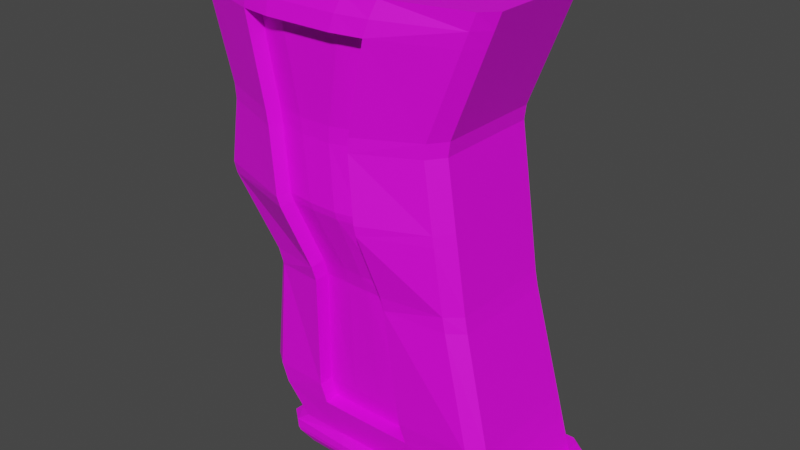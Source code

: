# Source: HandleObject_wood_.blend  (saved by Blender 2.91.10; exported with 4.5.12 LTS)
import bpy
from mathutils import Matrix  # noqa: F401  (used for matrix-valued properties, if any)

bpy.ops.wm.read_factory_settings(use_empty=True)
scene = bpy.context.scene
scene.name = 'Scene'

# ---- collections
col_collection = bpy.data.collections.new('Collection'); scene.collection.children.link(col_collection)

# ---- images (referenced by path relative to the original .blend; pixels are not part of the script)
import os
ASSET_DIR = os.environ.get("B2B_ASSET_DIR", "")  # directory of the original .blend (textures are referenced by path, not embedded)
HERE = os.path.dirname(os.path.abspath(__file__))  # packed textures are extracted next to this script under _unpacked/

def load_image(name, relpath, width, height, colorspace="sRGB"):
    """Load a texture the original file referenced (path relative to the .blend, or extracted next to this script)."""
    p = next((c for c in (os.path.join(HERE, relpath), os.path.join(ASSET_DIR, relpath)) if relpath and os.path.exists(c)), "")
    if p:
        img = bpy.data.images.load(p, check_existing=True)
        img.name = name
    else:  # same state as the original file: an image datablock whose file is absent (Cycles renders it pink)
        img = bpy.data.images.new(name, width, height)
        img.source = "FILE"
        img.filepath = "//" + (relpath or name)
    img.colorspace_settings.name = colorspace
    return img
img_handle_wood__png = load_image('Handle(wood).png', 'Handle(wood).png', 1024, 1024, 'sRGB')

# ---- materials (node trees are filled in below, after node groups)
mat_handle = bpy.data.materials.new('Handle')
mat_handle.use_transparent_shadow = False

# ---- material node trees
mat_handle.use_nodes = True; mat_handle.node_tree.nodes.clear()
_N = mat_handle.node_tree.nodes; _L = mat_handle.node_tree.links
n0 = _N.new('ShaderNodeBsdfPrincipled'); n0.name = 'Principled BSDF'; n0.location = (10, 300)
n0.distribution = 'GGX'
n0.subsurface_method = 'RANDOM_WALK_SKIN'
n0.inputs[3].default_value = 1.45
n0.inputs[27].default_value = (0.0, 0.0, 0.0, 1.0)
n0.inputs[28].default_value = 1.0
n1 = _N.new('ShaderNodeOutputMaterial'); n1.name = 'Material Output'; n1.location = (300, 300)
n2 = _N.new('ShaderNodeTexImage'); n2.name = 'Image Texture'; n2.location = (-515, 34)
n2.image = img_handle_wood__png
_L.new(n0.outputs[0], n1.inputs[0])
_L.new(n2.outputs[0], n0.inputs[0])
n1.is_active_output = True

# ---- world
world_world = bpy.data.worlds.new('World'); scene.world = world_world
world_world.use_nodes = True; world_world.node_tree.nodes.clear()
_N = world_world.node_tree.nodes; _L = world_world.node_tree.links
n0 = _N.new('ShaderNodeOutputWorld'); n0.name = 'World Output'; n0.location = (300, 300)
n1 = _N.new('ShaderNodeBackground'); n1.name = 'Background'; n1.location = (10, 300)
n1.inputs[0].default_value = (0.05088, 0.05088, 0.05088, 1.0)
_L.new(n1.outputs[0], n0.inputs[0])
n0.is_active_output = True
world_world.color = (0.05088, 0.05088, 0.05088)
world_world.use_sun_shadow = False
world_world.sun_shadow_jitter_overblur = 0.0

# ---- meshes
me_cube_001 = bpy.data.meshes.new('Cube.001')
me_cube_001.from_pydata([(-0.0251, -0.01613, -0.02891), (-0.02576, 0.0163, -0.02891), (0.02576, 0.0163, -0.02891), (0.0251, -0.01613, -0.02891), (-0.06295, -0.02573, -0.009964), (-0.06396, 0.02573, -0.009964), (0.06396, 0.02573, -0.009964), (0.06295, -0.02573, -0.009964), (-0.05292, 0.04897, -0.391), (-0.05292, 0.06915, -0.391), (-0.05292, 0.01096, -0.391), (-0.05292, 0.03125, -0.391), (0.05292, 0.03125, -0.391), (0.05292, 0.01096, -0.391), (0.05292, 0.06915, -0.391), (0.05292, 0.04897, -0.391), (-0.0737, -0.02334, -0.0007027), (-0.07074, -0.04283, -0.0007027), (-0.06382, -0.03333, -0.0007027), (-0.0671, -0.02866, -0.006399), (-0.07054, 0.04298, -0.0007027), (-0.07356, 0.02329, -0.0007027), (-0.06734, 0.02842, -0.00669), (-0.06361, 0.03333, -0.0007027), (0.07356, 0.02329, -0.0007027), (0.07054, 0.04298, -0.0007027), (0.06361, 0.03333, -0.0007027), (0.06734, 0.02842, -0.00669), (0.07074, -0.04283, -0.0007027), (0.0737, -0.02334, -0.0007027), (0.0671, -0.02866, -0.006399), (0.06382, -0.03333, -0.0007027), (0.05516, 0.06256, -0.3728), (0.05531, 0.04234, -0.3728), (0.05531, 0.0236, -0.3728), (0.05513, 0.003305, -0.3728), (-0.05513, 0.003305, -0.3728), (-0.05531, 0.0236, -0.3728), (-0.05531, 0.04234, -0.3728), (-0.05516, 0.06256, -0.3728), (-0.06417, 0.01029, -0.3846), (-0.06535, 0.02817, -0.3836), (-0.06009, 0.03149, -0.3924), (-0.05928, 0.01191, -0.393), (0.06457, 0.06235, -0.3828), (0.06536, 0.04449, -0.3835), (0.06012, 0.04867, -0.3924), (0.05907, 0.06816, -0.3919), (-0.05907, 0.06816, -0.3919), (-0.06012, 0.04867, -0.3924), (-0.06536, 0.04449, -0.3835), (-0.06457, 0.06235, -0.3828), (0.05928, 0.01191, -0.393), (0.06009, 0.03149, -0.3924), (0.06535, 0.02817, -0.3836), (0.06417, 0.01029, -0.3846), (0.0637, 0.06063, -0.3753), (0.06441, 0.04206, -0.3758), (0.06571, 0.04342, -0.3806), (0.06495, 0.06134, -0.38), (0.06445, 0.009012, -0.3816), (0.06571, 0.02687, -0.3806), (0.06443, 0.02468, -0.3758), (0.06302, 0.006098, -0.3766), (-0.06302, 0.006098, -0.3766), (-0.06443, 0.02468, -0.3758), (-0.06571, 0.02687, -0.3806), (-0.06445, 0.009012, -0.3816), (-0.06495, 0.06134, -0.38), (-0.06571, 0.04342, -0.3806), (-0.06441, 0.04206, -0.3758), (-0.0637, 0.06063, -0.3753), (0.05883, 0.03266, -0.346), (0.05848, 0.05285, -0.3461), (0.06013, 0.04932, -0.3296), (0.05997, -0.01144, -0.3296), (0.0584, -0.008019, -0.346), (0.05883, 0.01223, -0.346), (-0.05883, 0.01223, -0.346), (-0.0584, -0.008019, -0.346), (-0.05997, -0.01144, -0.3296), (-0.06013, 0.04932, -0.3296), (-0.05848, 0.05285, -0.3461), (-0.05883, 0.03266, -0.346), (-0.06473, -0.01149, -0.2211), (-0.06232, -0.0102, -0.2328), (-0.063, 0.04061, -0.2327), (-0.06505, 0.03937, -0.2208), (0.06505, 0.03937, -0.2208), (0.063, 0.04061, -0.2327), (0.06232, -0.0102, -0.2328), (0.06473, -0.01149, -0.2211), (-0.07953, -0.02244, -0.1697), (-0.08062, -0.02409, -0.1615), (-0.07942, 0.0309, -0.1615), (-0.07868, 0.03199, -0.1697), (0.07868, 0.03199, -0.1697), (0.07942, 0.0309, -0.1615), (0.08062, -0.02409, -0.1615), (0.07953, -0.02244, -0.1697), (0.07467, 0.02531, -0.09904), (0.07501, 0.02495, -0.1105), (0.0749, -0.03193, -0.1105), (0.07461, -0.03361, -0.09891), (-0.07461, -0.03361, -0.09891), (-0.0749, -0.03193, -0.1105), (-0.07501, 0.02495, -0.1105), (-0.07467, 0.02531, -0.09904), (0.08152, 0.01855, -0.0263), (0.07741, 0.03786, -0.02622), (0.07512, 0.04023, -0.01378), (0.07888, 0.02074, -0.01381), (0.07894, -0.02423, -0.01381), (0.07517, -0.04346, -0.01374), (0.07737, -0.04306, -0.02622), (0.08152, -0.02398, -0.02632), (-0.08152, -0.02398, -0.02632), (-0.07737, -0.04306, -0.02622), (-0.07517, -0.04346, -0.01374), (-0.07894, -0.02423, -0.01381), (-0.07888, 0.02074, -0.01381), (-0.07512, 0.04023, -0.01378), (-0.07741, 0.03786, -0.02622), (-0.08152, 0.01855, -0.0263), (-0.04701, 0.01238, -0.3447), (-0.04658, -0.007684, -0.3447), (-0.04812, -0.01086, -0.3288), (-0.04883, 0.009039, -0.3287), (-0.04885, 0.02899, -0.3287), (-0.04827, 0.04889, -0.3288), (-0.04665, 0.05258, -0.3448), (-0.047, 0.0325, -0.3448), (0.047, 0.0325, -0.3448), (0.04665, 0.05258, -0.3448), (0.04827, 0.04889, -0.3288), (0.04885, 0.02899, -0.3287), (0.04883, 0.009039, -0.3287), (0.04812, -0.01086, -0.3288), (0.04658, -0.007684, -0.3447), (0.04701, 0.01238, -0.3447), (-0.0512, 0.03981, -0.2315), (-0.05269, 0.02146, -0.2301), (-0.05568, 0.02013, -0.2173), (-0.05352, 0.03798, -0.2182), (0.05056, -0.009217, -0.2312), (0.05249, 0.008773, -0.23), (0.05553, 0.007632, -0.217), (0.05335, -0.01013, -0.2179), (-0.05335, -0.01013, -0.2179), (-0.05553, 0.007632, -0.217), (-0.05249, 0.008773, -0.23), (-0.05056, -0.009217, -0.2312), (0.05352, 0.03798, -0.2182), (0.05568, 0.02013, -0.2173), (0.05269, 0.02146, -0.2301), (0.0512, 0.03981, -0.2315), (0.07096, 0.01339, -0.1675), (0.06718, 0.02976, -0.1676), (0.06782, 0.0283, -0.1617), (0.07178, 0.01227, -0.1617), (0.0717, -0.005049, -0.1614), (0.0689, -0.02209, -0.1612), (0.06807, -0.0207, -0.167), (0.07095, -0.003598, -0.1671), (-0.07095, -0.003598, -0.1671), (-0.06807, -0.0207, -0.167), (-0.0689, -0.02209, -0.1612), (-0.0717, -0.005049, -0.1614), (-0.07178, 0.01227, -0.1617), (-0.06782, 0.0283, -0.1617), (-0.06718, 0.02976, -0.1676), (-0.07096, 0.01339, -0.1675), (0.0632, -0.02979, -0.1109), (0.06652, -0.01297, -0.1122), (0.06612, -0.01442, -0.1), (0.06294, -0.03131, -0.09848), (-0.06338, 0.02261, -0.1114), (-0.06662, 0.006194, -0.1124), (-0.06618, 0.006409, -0.1001), (-0.06301, 0.02301, -0.09871), (0.06301, 0.02301, -0.09871), (0.06618, 0.006409, -0.1001), (0.06662, 0.006194, -0.1124), (0.06338, 0.02261, -0.1114), (-0.06294, -0.03131, -0.09848), (-0.06612, -0.01442, -0.1), (-0.06652, -0.01297, -0.1122), (-0.0632, -0.02979, -0.1109), (-0.06971, -0.02269, -0.02563), (-0.06574, -0.04068, -0.02543), (-0.06578, 0.03549, -0.02535), (-0.06972, 0.01726, -0.02556), (0.06972, 0.01726, -0.02556), (0.06578, 0.03549, -0.02535), (0.06574, -0.04068, -0.02543), (0.06971, -0.02269, -0.02563), (-0.04323, -0.02728, -0.391), (-0.05292, -0.01655, -0.391), (-0.05553, -0.09109, -0.0007027), (-0.04437, -0.09936, -0.0007027), (-0.05292, 0.1091, -0.391), (-0.04304, 0.1197, -0.391), (-0.04436, 0.1, -0.0007027), (-0.05549, 0.09168, -0.0007027), (0.05292, -0.01655, -0.391), (0.04323, -0.02728, -0.391), (0.04437, -0.09936, -0.0007027), (0.05553, -0.09109, -0.0007027), (0.04304, 0.1197, -0.391), (0.05292, 0.1091, -0.391), (0.05549, 0.09168, -0.0007027), (0.04436, 0.1, -0.0007027), (-0.05454, 0.1054, -0.3728), (-0.04522, 0.1149, -0.3728), (0.04522, 0.1149, -0.3728), (0.05454, 0.1054, -0.3728), (0.05458, -0.0273, -0.3728), (0.04534, -0.03679, -0.3728), (-0.04534, -0.03679, -0.3728), (-0.05458, -0.0273, -0.3728), (-0.05655, -0.02185, -0.3948), (-0.04725, -0.0318, -0.3953), (-0.04989, -0.03956, -0.3896), (-0.05868, -0.03129, -0.3888), (-0.04418, 0.1248, -0.3893), (-0.0539, 0.1158, -0.3897), (-0.05983, 0.1154, -0.3787), (-0.05118, 0.1237, -0.378), (0.05118, 0.1237, -0.378), (0.05983, 0.1154, -0.3787), (0.0539, 0.1158, -0.3897), (0.04418, 0.1248, -0.3893), (0.04725, -0.0318, -0.3953), (0.05655, -0.02185, -0.3948), (0.05868, -0.03129, -0.3888), (0.04989, -0.03956, -0.3896), (-0.0598, 0.1116, -0.3725), (-0.05111, 0.1201, -0.372), (-0.05193, 0.1226, -0.3758), (-0.06045, 0.1143, -0.3764), (0.05111, 0.1201, -0.372), (0.0598, 0.1116, -0.3725), (0.06045, 0.1143, -0.3764), (0.05193, 0.1226, -0.3758), (0.05672, -0.03514, -0.3805), (0.04764, -0.04335, -0.3812), (0.04957, -0.04127, -0.3876), (0.05836, -0.03324, -0.3866), (-0.04764, -0.04335, -0.3812), (-0.05672, -0.03514, -0.3805), (-0.05836, -0.03324, -0.3866), (-0.04957, -0.04127, -0.3876), (-0.04757, 0.1078, -0.3461), (-0.0569, 0.09854, -0.3461), (-0.05745, 0.09497, -0.3296), (-0.04802, 0.1041, -0.3296), (0.0569, 0.09854, -0.3461), (0.04757, 0.1078, -0.3461), (0.04802, 0.1041, -0.3296), (0.05745, 0.09497, -0.3296), (0.04766, -0.05079, -0.3461), (0.05698, -0.04154, -0.346), (0.05756, -0.04558, -0.3296), (0.0481, -0.05465, -0.3295), (-0.05698, -0.04154, -0.346), (-0.04766, -0.05079, -0.3461), (-0.0481, -0.05465, -0.3295), (-0.05756, -0.04558, -0.3296), (-0.05528, 0.07596, -0.2232), (-0.04423, 0.08466, -0.2237), (-0.04439, 0.0866, -0.2366), (-0.05509, 0.07769, -0.2358), (0.04423, 0.08466, -0.2237), (0.05528, 0.07596, -0.2232), (0.05509, 0.07769, -0.2358), (0.04439, 0.0866, -0.2366), (0.05543, -0.04474, -0.2231), (0.04432, -0.05339, -0.2237), (0.04447, -0.05006, -0.2366), (0.05522, -0.04128, -0.2357), (-0.04432, -0.05339, -0.2237), (-0.05543, -0.04474, -0.2231), (-0.05522, -0.04128, -0.2357), (-0.04447, -0.05006, -0.2366), (-0.05653, -0.0754, -0.1697), (-0.04429, -0.0837, -0.1697), (-0.04433, -0.08561, -0.1609), (-0.05663, -0.07742, -0.161), (-0.05756, 0.06985, -0.161), (-0.0446, 0.07756, -0.1609), (-0.04455, 0.07856, -0.1697), (-0.05748, 0.07077, -0.1697), (0.05748, 0.07077, -0.1697), (0.04455, 0.07856, -0.1697), (0.0446, 0.07756, -0.1609), (0.05756, 0.06985, -0.161), (0.05663, -0.07742, -0.161), (0.04433, -0.08561, -0.1609), (0.04429, -0.0837, -0.1697), (0.05653, -0.0754, -0.1697), (-0.04462, -0.07984, -0.09478), (-0.05691, -0.07182, -0.0955), (-0.05689, -0.07113, -0.1073), (-0.0446, -0.07918, -0.1067), (-0.04446, 0.07144, -0.1067), (-0.05681, 0.06349, -0.1074), (-0.05671, 0.06447, -0.09553), (-0.04445, 0.07249, -0.09481), (0.04445, 0.07249, -0.09481), (0.05671, 0.06447, -0.09553), (0.05681, 0.06349, -0.1074), (0.04446, 0.07144, -0.1067), (0.0446, -0.07918, -0.1067), (0.05689, -0.07113, -0.1073), (0.05691, -0.07182, -0.0955), (0.04462, -0.07984, -0.09478), (-0.0566, -0.08773, -0.0262), (-0.04439, -0.0956, -0.0262), (-0.04437, -0.09783, -0.01337), (-0.05621, -0.0898, -0.01343), (-0.04436, 0.09255, -0.02618), (-0.05647, 0.08465, -0.02619), (-0.05613, 0.08815, -0.01363), (-0.04436, 0.09623, -0.0136), (0.05647, 0.08465, -0.02619), (0.04436, 0.09255, -0.02618), (0.04436, 0.09623, -0.0136), (0.05613, 0.08815, -0.01363), (0.04439, -0.0956, -0.0262), (0.0566, -0.08773, -0.0262), (0.05621, -0.0898, -0.01343), (0.04437, -0.09783, -0.01337), (0.01764, 0.04897, -0.399), (-0.01764, 0.04897, -0.399), (-0.01764, 0.06915, -0.399), (0.01764, 0.06915, -0.399), (0.01764, 0.01096, -0.399), (-0.01764, 0.01096, -0.399), (-0.01764, 0.03125, -0.399), (0.01764, 0.03125, -0.399)], [], [(113, 330, 329, 114), (107, 122, 321, 306), (315, 328, 317, 300), (307, 308, 311, 304), (113, 28, 207, 330), (119, 16, 21, 120), (91, 99, 299, 276), (297, 312, 303, 286), (6, 7, 30, 29, 24, 27), (87, 95, 291, 268), (49, 42, 41, 50), (39, 82, 253, 212), (219, 264, 79, 36), (35, 76, 261, 216), (33, 34, 62, 57), (217, 218, 248, 245), (37, 38, 70, 65), (221, 232, 235, 222), (273, 88, 89, 274), (297, 286, 285, 298), (281, 84, 85, 282), (277, 280, 283, 278), (5, 6, 27, 26, 23, 22), (2, 1, 0, 3), (8, 11, 42, 49), (28, 31, 18, 17, 198, 199, 206, 207), (103, 114, 329, 314), (103, 314, 313, 102), (307, 320, 325, 308), (301, 104, 105, 302), (267, 282, 85, 80), (111, 24, 29, 112), (289, 294, 293, 290), (7, 4, 19, 18, 31, 30), (204, 13, 52, 233), (287, 302, 105, 93), (98, 296, 299, 99), (98, 102, 313, 296), (295, 97, 96, 292), (309, 324, 109, 100), (94, 106, 305, 288), (295, 310, 101, 97), (210, 211, 202, 203, 20, 23, 26, 25), (14, 209, 230, 47), (213, 214, 240, 237), (4, 5, 22, 21, 16, 19), (0, 1, 5, 4), (2, 3, 7, 6), (1, 2, 6, 5), (3, 0, 4, 7), (263, 266, 265, 260), (263, 278, 283, 266), (269, 272, 275, 270), (255, 270, 275, 258), (81, 86, 271, 254), (215, 256, 73, 32), (75, 90, 279, 262), (235, 246, 251, 222), (33, 72, 77, 34), (229, 242, 59, 44), (53, 46, 45, 54), (227, 238, 243, 228), (35, 216, 244, 63), (217, 260, 265, 218), (219, 36, 64, 249), (200, 9, 48, 225), (208, 201, 224, 231), (200, 201, 208, 209, 14, 335, 334, 9), (12, 15, 46, 53), (332, 15, 12, 339), (10, 197, 220, 43), (39, 212, 236, 71), (51, 68, 239, 226), (213, 252, 257, 214), (327, 210, 25, 110), (55, 60, 247, 234), (37, 78, 83, 38), (223, 250, 67, 40), (63, 244, 247, 60), (231, 224, 227, 228), (225, 48, 51, 226), (233, 52, 55, 234), (43, 220, 223, 40), (47, 230, 229, 44), (41, 66, 69, 50), (71, 236, 239, 68), (45, 58, 61, 54), (196, 205, 232, 221), (259, 274, 89, 74), (241, 56, 59, 242), (255, 258, 257, 252), (249, 64, 67, 250), (57, 62, 61, 58), (245, 248, 251, 246), (65, 70, 69, 66), (237, 240, 243, 238), (215, 32, 56, 241), (75, 262, 261, 76), (267, 80, 79, 264), (81, 254, 253, 82), (259, 74, 73, 256), (281, 284, 92, 84), (87, 268, 271, 86), (269, 290, 293, 272), (91, 276, 279, 90), (277, 298, 285, 280), (92, 93, 166, 165), (74, 89, 155, 134), (115, 114, 194, 195), (101, 100, 180, 183), (273, 292, 96, 88), (100, 109, 193, 180), (117, 116, 188, 189), (88, 96, 157, 152), (102, 98, 161, 172), (94, 288, 291, 95), (289, 304, 311, 294), (315, 300, 303, 312), (287, 93, 92, 284), (319, 198, 17, 118), (301, 316, 117, 104), (319, 118, 117, 316), (107, 306, 305, 106), (309, 100, 101, 310), (79, 80, 126, 125), (86, 81, 129, 140), (76, 77, 139, 138), (87, 86, 140, 143), (121, 20, 203, 322), (327, 110, 109, 324), (119, 120, 123, 116), (111, 112, 115, 108), (323, 326, 325, 320), (331, 318, 317, 328), (121, 322, 321, 122), (331, 206, 199, 318), (16, 17, 18, 19), (20, 21, 22, 23), (24, 25, 26, 27), (28, 29, 30, 31), (333, 8, 9, 334), (337, 10, 11, 338), (41, 42, 43, 40), (45, 46, 47, 44), (49, 50, 51, 48), (53, 54, 55, 52), (42, 11, 10, 43), (48, 9, 8, 49), (46, 15, 14, 47), (52, 13, 12, 53), (69, 70, 71, 68), (61, 62, 63, 60), (57, 58, 59, 56), (65, 66, 67, 64), (70, 38, 39, 71), (50, 69, 68, 51), (33, 57, 56, 32), (58, 45, 44, 59), (62, 34, 35, 63), (54, 61, 60, 55), (66, 41, 40, 67), (37, 65, 64, 36), (77, 72, 132, 139), (78, 79, 125, 124), (95, 87, 143, 170), (75, 76, 138, 137), (38, 83, 82, 39), (72, 33, 32, 73), (34, 77, 76, 35), (78, 37, 36, 79), (98, 99, 162, 161), (97, 101, 183, 158), (89, 88, 152, 155), (107, 106, 176, 179), (122, 107, 179, 190), (108, 115, 195, 192), (84, 92, 165, 148), (106, 94, 169, 176), (109, 108, 192, 193), (83, 78, 124, 131), (73, 74, 134, 133), (96, 97, 158, 157), (93, 105, 187, 166), (85, 84, 148, 151), (123, 122, 190, 191), (72, 73, 133, 132), (103, 102, 172, 175), (104, 117, 189, 184), (94, 95, 170, 169), (80, 85, 151, 126), (105, 104, 184, 187), (114, 103, 175, 194), (82, 83, 131, 130), (81, 82, 130, 129), (117, 118, 119, 116), (121, 122, 123, 120), (109, 110, 111, 108), (113, 114, 115, 112), (16, 119, 118, 17), (90, 75, 137, 144), (120, 21, 20, 121), (91, 90, 144, 147), (24, 111, 110, 25), (116, 123, 191, 188), (112, 29, 28, 113), (99, 91, 147, 162), (323, 202, 211, 326), (127, 150, 141, 128), (127, 128, 131, 124), (135, 154, 145, 136), (135, 136, 139, 132), (149, 142, 141, 150), (149, 164, 171, 142), (153, 146, 145, 154), (153, 156, 163, 146), (159, 182, 173, 160), (159, 160, 163, 156), (167, 186, 177, 168), (167, 168, 171, 164), (181, 174, 173, 182), (181, 192, 195, 174), (185, 178, 177, 186), (185, 188, 191, 178), (125, 126, 127, 124), (129, 130, 131, 128), (133, 134, 135, 132), (137, 138, 139, 136), (141, 142, 143, 140), (145, 146, 147, 144), (149, 150, 151, 148), (153, 154, 155, 152), (128, 141, 140, 129), (154, 135, 134, 155), (136, 145, 144, 137), (150, 127, 126, 151), (157, 158, 159, 156), (161, 162, 163, 160), (165, 166, 167, 164), (169, 170, 171, 168), (164, 149, 148, 165), (142, 171, 170, 143), (156, 153, 152, 157), (146, 163, 162, 147), (173, 174, 175, 172), (177, 178, 179, 176), (181, 182, 183, 180), (185, 186, 187, 184), (186, 167, 166, 187), (168, 177, 176, 169), (182, 159, 158, 183), (160, 173, 172, 161), (188, 185, 184, 189), (178, 191, 190, 179), (192, 181, 180, 193), (174, 195, 194, 175), (221, 222, 223, 220), (229, 230, 231, 228), (225, 226, 227, 224), (233, 234, 235, 232), (196, 221, 220, 197), (204, 233, 232, 205), (224, 201, 200, 225), (230, 209, 208, 231), (237, 238, 239, 236), (241, 242, 243, 240), (245, 246, 247, 244), (249, 250, 251, 248), (213, 237, 236, 212), (226, 239, 238, 227), (242, 229, 228, 243), (215, 241, 240, 214), (217, 245, 244, 216), (234, 247, 246, 235), (250, 223, 222, 251), (219, 249, 248, 218), (265, 266, 267, 264), (257, 258, 259, 256), (261, 262, 263, 260), (253, 254, 255, 252), (212, 253, 252, 213), (256, 215, 214, 257), (216, 261, 260, 217), (264, 219, 218, 265), (269, 270, 271, 268), (273, 274, 275, 272), (277, 278, 279, 276), (281, 282, 283, 280), (254, 271, 270, 255), (274, 259, 258, 275), (262, 279, 278, 263), (282, 267, 266, 283), (293, 294, 295, 292), (285, 286, 287, 284), (289, 290, 291, 288), (297, 298, 299, 296), (280, 285, 284, 281), (276, 299, 298, 277), (268, 291, 290, 269), (292, 273, 272, 293), (313, 314, 315, 312), (301, 302, 303, 300), (305, 306, 307, 304), (309, 310, 311, 308), (286, 303, 302, 287), (296, 313, 312, 297), (304, 289, 288, 305), (310, 295, 294, 311), (317, 318, 319, 316), (325, 326, 327, 324), (329, 330, 331, 328), (321, 322, 323, 320), (318, 199, 198, 319), (300, 317, 316, 301), (330, 207, 206, 331), (314, 329, 328, 315), (322, 203, 202, 323), (210, 327, 326, 211), (306, 321, 320, 307), (324, 309, 308, 325), (10, 337, 336, 13, 204, 205, 196, 197), (13, 336, 339, 12), (336, 337, 338, 339), (15, 332, 335, 14), (332, 333, 334, 335), (8, 333, 338, 11), (333, 332, 339, 338)])
_uv = me_cube_001.uv_layers.new(name='UVMap')
_uv.uv.foreach_set('vector', [0.9178, 0.9386, 0.9175, 0.8555, 0.9387, 0.859, 0.9387, 0.9408, 0.0856, 0.4196, 0.0856, 0.5423, 0.001391, 0.5543, 0.01561, 0.4353, 0.3439, 0.474, 0.2271, 0.4736, 0.2271, 0.3263, 0.3439, 0.3259, 0.6223, 0.7039, 0.6223, 0.8514, 0.6024, 0.8514, 0.6024, 0.7039, 0.373, 0.836, 0.3959, 0.8375, 0.3959, 0.9214, 0.3748, 0.919, 0.935, 0.5077, 0.9116, 0.5062, 0.9115, 0.4288, 0.935, 0.4331, 0.5276, 0.5988, 0.4373, 0.5931, 0.4354, 0.4973, 0.5276, 0.5414, 0.4751, 0.3227, 0.3844, 0.3231, 0.3844, 0.1751, 0.4751, 0.1756, 0.912, 0.5371, 0.912, 0.6225, 0.9029, 0.6272, 0.8885, 0.6182, 0.8898, 0.5408, 0.9043, 0.5325, 0.4461, 0.6896, 0.4354, 0.6016, 0.5082, 0.6108, 0.5082, 0.6999, 0.9656, 0.2805, 0.9657, 0.252, 0.9827, 0.2465, 0.9827, 0.2736, 0.2791, 0.773, 0.2344, 0.7892, 0.2346, 0.7134, 0.2791, 0.7019, 0.5306, 0.7274, 0.5753, 0.7039, 0.5753, 0.7596, 0.5304, 0.7781, 0.4633, 0.7027, 0.5082, 0.7213, 0.5082, 0.7769, 0.4635, 0.7535, 0.9985, 0.4313, 0.9985, 0.4624, 0.9826, 0.4606, 0.9826, 0.4318, 0.6576, 0.4802, 0.6576, 0.3297, 0.6753, 0.3259, 0.6753, 0.484, 0.1948, 0.9646, 0.1948, 0.9957, 0.1789, 0.9952, 0.1789, 0.9664, 0.5269, 0.606, 0.5269, 0.7628, 0.511, 0.7672, 0.511, 0.6016, 0.9628, 0.2508, 0.9628, 0.3137, 0.9431, 0.3096, 0.942, 0.2465, 0.1799, 0.7867, 0.1799, 0.6396, 0.1948, 0.6397, 0.1948, 0.7866, 0.6995, 0.9114, 0.6995, 0.9688, 0.6796, 0.9687, 0.6783, 0.9156, 0.8187, 0.6546, 0.8187, 0.5075, 0.8407, 0.5073, 0.8407, 0.6548, 0.2185, 0.3948, 0.2185, 0.607, 0.2115, 0.6126, 0.1987, 0.6064, 0.1987, 0.3954, 0.2115, 0.3892, 0.001391, 0.7423, 0.001391, 0.6569, 0.05519, 0.6579, 0.05519, 0.7412, 0.9967, 0.6142, 0.9967, 0.6436, 0.9845, 0.6432, 0.9845, 0.6147, 0.1305, 0.2361, 0.1148, 0.2246, 0.1148, 0.01287, 0.1305, 0.001391, 0.2106, 0.02663, 0.2243, 0.04514, 0.2243, 0.1924, 0.2106, 0.2109, 0.4279, 0.4758, 0.4279, 0.5974, 0.3466, 0.6057, 0.359, 0.4884, 0.9383, 0.4989, 0.9378, 0.4288, 0.9573, 0.4313, 0.9573, 0.503, 0.2243, 0.3864, 0.1057, 0.3863, 0.1057, 0.2391, 0.2243, 0.2389, 0.8136, 0.8936, 0.814, 0.8235, 0.833, 0.8194, 0.833, 0.8911, 0.598, 0.4876, 0.602, 0.3318, 0.6548, 0.3259, 0.6548, 0.4866, 0.9383, 0.6072, 0.9148, 0.6114, 0.9149, 0.534, 0.9383, 0.5325, 0.6735, 0.6682, 0.6735, 0.8162, 0.6588, 0.8161, 0.6588, 0.6683, 0.3112, 0.6925, 0.3112, 0.4836, 0.3188, 0.4768, 0.3311, 0.4822, 0.3311, 0.694, 0.3188, 0.6994, 0.8681, 0.5212, 0.866, 0.4756, 0.877, 0.4735, 0.877, 0.5298, 0.1959, 0.6368, 0.1066, 0.6279, 0.1114, 0.5562, 0.1959, 0.5398, 0.1029, 0.4215, 0.1029, 0.5185, 0.08838, 0.5154, 0.08902, 0.4196, 0.09066, 0.6541, 0.006135, 0.6376, 0.001391, 0.566, 0.09066, 0.557, 0.6733, 0.8202, 0.6733, 0.8943, 0.6597, 0.8923, 0.6588, 0.8189, 0.4943, 0.1204, 0.4801, 0.001391, 0.5643, 0.01334, 0.5643, 0.136, 0.3084, 0.6136, 0.3079, 0.6991, 0.237, 0.6991, 0.2344, 0.6095, 0.6044, 0.6115, 0.6018, 0.7011, 0.5309, 0.7011, 0.5304, 0.6156, 0.01519, 0.2105, 0.001391, 0.192, 0.001391, 0.04483, 0.01519, 0.02636, 0.096, 0.001391, 0.112, 0.0129, 0.112, 0.224, 0.096, 0.2355, 0.09282, 0.7917, 0.09967, 0.7259, 0.1029, 0.7149, 0.1029, 0.7944, 0.3426, 0.4865, 0.3426, 0.6366, 0.3339, 0.6464, 0.3339, 0.4768, 0.9156, 0.6693, 0.9156, 0.7547, 0.9079, 0.7593, 0.8934, 0.751, 0.8921, 0.6736, 0.9065, 0.6646, 0.1066, 0.7103, 0.1067, 0.6565, 0.1771, 0.6396, 0.1771, 0.725, 0.6362, 0.0699, 0.6361, 0.01609, 0.7066, 0.001391, 0.7066, 0.08677, 0.7134, 0.5706, 0.7134, 0.6561, 0.6783, 0.7195, 0.6783, 0.5073, 0.6783, 0.4417, 0.6783, 0.3584, 0.7135, 0.2956, 0.7135, 0.5045, 0.2268, 0.6154, 0.2268, 0.775, 0.1987, 0.7743, 0.1987, 0.6161, 0.3816, 0.3231, 0.2271, 0.3171, 0.2271, 0.1695, 0.3816, 0.1635, 0.4571, 0.703, 0.4571, 0.8498, 0.4354, 0.85, 0.4354, 0.7027, 0.384, 0.1607, 0.2271, 0.1547, 0.2271, 0.007423, 0.384, 0.001391, 0.5276, 0.3331, 0.5276, 0.4945, 0.4655, 0.4835, 0.4521, 0.3259, 0.7541, 0.08873, 0.7096, 0.07724, 0.7094, 0.001391, 0.7541, 0.01759, 0.6129, 0.1555, 0.6129, 0.3162, 0.5601, 0.3104, 0.5561, 0.1545, 0.5655, 0.9465, 0.5611, 0.9459, 0.5611, 0.7814, 0.5655, 0.7809, 0.2306, 0.8741, 0.2306, 0.9217, 0.1987, 0.9332, 0.2013, 0.8847, 0.9766, 0.7621, 0.9806, 0.7637, 0.9806, 0.8521, 0.9759, 0.8507, 0.9657, 0.3117, 0.9656, 0.2832, 0.9827, 0.2901, 0.9827, 0.3171, 0.1907, 0.7907, 0.1948, 0.7895, 0.1948, 0.9618, 0.1907, 0.9606, 0.9561, 0.06559, 0.9577, 0.01483, 0.9705, 0.001391, 0.9705, 0.0709, 0.6755, 0.6616, 0.6254, 0.6654, 0.6254, 0.5073, 0.6755, 0.5111, 0.6604, 0.9531, 0.6588, 0.9024, 0.6731, 0.8971, 0.6731, 0.9666, 0.4293, 0.8367, 0.4225, 0.7708, 0.4326, 0.7681, 0.4326, 0.8477, 0.3339, 0.7939, 0.3339, 0.6511, 0.3427, 0.6492, 0.3427, 0.7958, 0.06879, 0.2396, 0.08632, 0.2561, 0.08632, 0.399, 0.06879, 0.4155, 0.002597, 0.4168, 0.001391, 0.3568, 0.001391, 0.2983, 0.002597, 0.2383, 0.9956, 0.7941, 0.9956, 0.8235, 0.9834, 0.823, 0.9834, 0.7945, 0.2791, 0.8847, 0.2791, 0.9448, 0.2497, 0.9448, 0.2497, 0.8847, 0.7023, 0.9656, 0.7044, 0.92, 0.7133, 0.9114, 0.7133, 0.9677, 0.6072, 0.692, 0.6122, 0.6211, 0.6216, 0.6115, 0.6216, 0.6964, 0.9685, 0.7635, 0.9732, 0.7621, 0.9732, 0.8505, 0.9692, 0.8521, 0.6848, 0.1243, 0.7306, 0.1204, 0.7306, 0.2783, 0.6848, 0.2744, 0.8584, 0.9206, 0.837, 0.9268, 0.836, 0.8422, 0.8584, 0.8351, 0.3384, 0.9864, 0.3332, 0.9848, 0.3344, 0.9135, 0.3384, 0.9164, 0.4023, 0.909, 0.3997, 0.8605, 0.4316, 0.872, 0.4316, 0.9195, 0.1503, 0.9843, 0.1464, 0.9872, 0.1451, 0.9159, 0.1503, 0.9143, 0.5232, 0.862, 0.5232, 0.9315, 0.5124, 0.9289, 0.5143, 0.8576, 0.2819, 0.8601, 0.2819, 0.7135, 0.3006, 0.7019, 0.3006, 0.8717, 0.9115, 0.8508, 0.9144, 0.7713, 0.9322, 0.7621, 0.9322, 0.8507, 0.4636, 0.8359, 0.4599, 0.7797, 0.4762, 0.7799, 0.4762, 0.8499, 0.2318, 0.8622, 0.2355, 0.806, 0.2481, 0.792, 0.2481, 0.862, 0.9144, 0.4143, 0.9115, 0.3348, 0.9323, 0.3348, 0.9323, 0.4235, 0.8533, 0.2563, 0.8584, 0.2541, 0.8584, 0.2816, 0.8535, 0.2834, 0.9575, 0.8509, 0.9588, 0.7661, 0.9657, 0.7621, 0.9657, 0.8505, 0.7442, 0.8413, 0.749, 0.8431, 0.749, 0.8705, 0.7439, 0.8684, 0.4222, 0.7586, 0.4222, 0.6152, 0.4326, 0.6085, 0.4326, 0.7653, 0.4778, 0.3231, 0.4912, 0.1655, 0.5534, 0.1545, 0.5534, 0.3159, 0.7065, 0.8071, 0.7052, 0.7223, 0.7134, 0.7227, 0.7134, 0.8111, 0.8159, 0.5073, 0.8159, 0.6666, 0.7878, 0.6658, 0.7878, 0.508, 0.2441, 0.8741, 0.2441, 0.9437, 0.2352, 0.948, 0.2333, 0.8767, 0.9858, 0.5614, 0.9859, 0.5325, 0.9941, 0.5362, 0.9941, 0.5637, 0.0891, 0.3996, 0.0891, 0.2415, 0.1002, 0.2383, 0.1002, 0.4028, 0.001583, 0.9862, 0.001555, 0.9573, 0.009814, 0.9551, 0.009814, 0.9825, 0.1029, 0.5411, 0.1029, 0.7108, 0.09536, 0.7121, 0.09536, 0.5398, 0.5174, 0.8453, 0.5124, 0.7744, 0.5269, 0.7699, 0.5269, 0.8548, 0.7436, 0.9073, 0.7436, 0.9641, 0.7162, 0.9575, 0.7162, 0.9018, 0.7769, 0.899, 0.7769, 0.9558, 0.7494, 0.9613, 0.7495, 0.9056, 0.7833, 0.91, 0.7834, 0.8341, 0.8108, 0.8282, 0.8108, 0.904, 0.005492, 0.9108, 0.005462, 0.8349, 0.03291, 0.8409, 0.03291, 0.9168, 0.6226, 0.5646, 0.5304, 0.6088, 0.5323, 0.513, 0.6226, 0.5073, 0.9623, 0.8555, 0.9623, 0.9185, 0.9415, 0.9227, 0.9426, 0.8596, 0.1057, 0.3897, 0.1959, 0.3892, 0.1959, 0.537, 0.1057, 0.5365, 0.8046, 0.9128, 0.8046, 0.9702, 0.7833, 0.966, 0.7847, 0.9129, 0.4493, 0.473, 0.3466, 0.4729, 0.3466, 0.326, 0.4493, 0.3259, 0.4008, 0.1718, 0.3868, 0.1718, 0.3895, 0.1523, 0.3995, 0.1522, 0.8308, 0.2834, 0.8308, 0.122, 0.8505, 0.1204, 0.8505, 0.2825, 0.9831, 0.5325, 0.9831, 0.565, 0.9633, 0.5652, 0.9634, 0.5346, 0.7849, 0.993, 0.7849, 0.974, 0.8046, 0.973, 0.8046, 0.994, 0.4194, 0.6085, 0.4194, 0.6977, 0.3466, 0.7069, 0.3573, 0.6189, 0.8618, 0.4575, 0.8618, 0.3348, 0.8815, 0.3348, 0.8815, 0.4583, 0.9829, 0.7047, 0.9829, 0.7372, 0.9633, 0.7351, 0.9632, 0.7045, 0.947, 0.1515, 0.947, 0.2401, 0.9273, 0.2391, 0.9273, 0.151, 0.3678, 0.8606, 0.3678, 0.9467, 0.3482, 0.9445, 0.3481, 0.8597, 0.9642, 0.151, 0.9642, 0.2252, 0.9498, 0.2264, 0.9507, 0.1531, 0.4773, 0.1494, 0.3868, 0.1491, 0.3868, 0.001622, 0.4773, 0.001391, 0.3997, 0.8577, 0.3997, 0.7096, 0.4194, 0.7097, 0.4194, 0.8577, 0.1503, 0.7278, 0.1503, 0.8248, 0.1365, 0.8267, 0.1358, 0.7309, 0.8941, 0.2489, 0.9152, 0.2465, 0.9152, 0.3305, 0.8924, 0.332, 0.2395, 0.5941, 0.2271, 0.4768, 0.3084, 0.485, 0.3084, 0.6067, 0.918, 0.3318, 0.9183, 0.2487, 0.9392, 0.2465, 0.9392, 0.3283, 0.9415, 0.7399, 0.9409, 0.6682, 0.9604, 0.6712, 0.9604, 0.7421, 0.9411, 0.6064, 0.9416, 0.5347, 0.9605, 0.5325, 0.9605, 0.6034, 0.3935, 0.9616, 0.3935, 0.9896, 0.3738, 0.9888, 0.3738, 0.9617, 0.8387, 0.8308, 0.8386, 0.6694, 0.8584, 0.6702, 0.8584, 0.8323, 0.9798, 0.4288, 0.9798, 0.4624, 0.9601, 0.4622, 0.9601, 0.429, 0.6121, 0.1494, 0.6121, 0.1293, 0.6318, 0.1281, 0.6318, 0.1507, 0.9245, 0.2427, 0.9022, 0.2356, 0.9031, 0.151, 0.9245, 0.1572, 0.9309, 0.001391, 0.9309, 0.08692, 0.9102, 0.09212, 0.91, 0.00707, 0.05796, 0.8826, 0.05796, 0.9572, 0.03678, 0.9536, 0.03675, 0.883, 0.3031, 0.8745, 0.3031, 0.9491, 0.2819, 0.9487, 0.2819, 0.8782, 0.3311, 0.7022, 0.3311, 0.8494, 0.3093, 0.8494, 0.3093, 0.7022, 0.578, 0.8512, 0.578, 0.704, 0.5996, 0.7039, 0.5996, 0.8512, 0.05796, 0.7943, 0.05796, 0.8798, 0.03707, 0.8742, 0.03726, 0.7891, 0.3678, 0.8569, 0.3466, 0.8569, 0.3466, 0.7096, 0.3678, 0.7097, 0.9961, 0.3359, 0.9961, 0.3686, 0.9824, 0.3548, 0.9801, 0.3416, 0.8809, 0.9618, 0.8809, 0.9948, 0.865, 0.9899, 0.8671, 0.9758, 0.9938, 0.09756, 0.9938, 0.1306, 0.98, 0.1165, 0.9779, 0.1024, 0.9961, 0.3714, 0.9961, 0.4041, 0.9801, 0.3985, 0.9824, 0.3853, 0.1168, 0.9115, 0.1168, 0.8515, 0.1503, 0.8515, 0.1503, 0.9115, 0.7119, 0.8486, 0.7119, 0.9086, 0.6783, 0.9086, 0.6783, 0.8486, 0.9825, 0.9186, 0.9651, 0.9227, 0.9662, 0.8902, 0.9825, 0.8888, 0.03627, 0.7451, 0.05329, 0.7521, 0.05329, 0.7845, 0.03569, 0.7748, 0.9751, 0.1236, 0.9581, 0.1306, 0.9575, 0.1009, 0.9751, 0.09119, 0.9654, 0.9255, 0.9828, 0.9297, 0.9828, 0.9594, 0.9665, 0.958, 0.0917, 0.8146, 0.1038, 0.8151, 0.1038, 0.8487, 0.09276, 0.8472, 0.2352, 0.9524, 0.2455, 0.9508, 0.2455, 0.9843, 0.2333, 0.9848, 0.5611, 0.9493, 0.5732, 0.9498, 0.5732, 0.9832, 0.5629, 0.9816, 0.4625, 0.9157, 0.4735, 0.9141, 0.4735, 0.9478, 0.4614, 0.9482, 0.6809, 0.1494, 0.6726, 0.1513, 0.6728, 0.1204, 0.6809, 0.1196, 0.1795, 0.9143, 0.1878, 0.9178, 0.1878, 0.9487, 0.1791, 0.9441, 0.705, 0.8139, 0.7134, 0.8158, 0.7134, 0.8456, 0.7052, 0.8448, 0.3426, 0.8295, 0.3342, 0.8329, 0.3339, 0.8032, 0.3426, 0.7986, 0.9732, 0.001391, 0.9892, 0.001979, 0.9892, 0.03552, 0.9744, 0.03222, 0.7439, 0.8088, 0.7488, 0.8072, 0.7488, 0.837, 0.7442, 0.8385, 0.9892, 0.07184, 0.9732, 0.07243, 0.9744, 0.0416, 0.9892, 0.0383, 0.5749, 0.8466, 0.57, 0.845, 0.5703, 0.8153, 0.5749, 0.8168, 0.967, 0.1907, 0.9829, 0.1927, 0.9829, 0.2264, 0.9684, 0.2216, 0.1879, 0.8211, 0.1827, 0.8192, 0.1828, 0.7895, 0.1879, 0.7913, 0.57, 0.7827, 0.5753, 0.7809, 0.5753, 0.8107, 0.5702, 0.8125, 0.9817, 0.6479, 0.9658, 0.6499, 0.9672, 0.619, 0.9817, 0.6142, 0.9576, 0.3686, 0.9576, 0.3348, 0.9773, 0.335, 0.9773, 0.3684, 0.6223, 0.9461, 0.6223, 0.9797, 0.6025, 0.9796, 0.6025, 0.9463, 0.6223, 0.8542, 0.6223, 0.9429, 0.6025, 0.9433, 0.6025, 0.8553, 0.05649, 0.96, 0.05649, 0.988, 0.03675, 0.9879, 0.03677, 0.9607, 0.5583, 0.8865, 0.5583, 0.934, 0.5268, 0.9226, 0.5267, 0.8751, 0.5082, 0.8761, 0.5082, 0.9236, 0.4766, 0.935, 0.4767, 0.8875, 0.8837, 0.9171, 0.8837, 0.8685, 0.9147, 0.8555, 0.9147, 0.9041, 0.5686, 0.9026, 0.5686, 0.854, 0.5996, 0.867, 0.5996, 0.9155, 0.4176, 0.1718, 0.4036, 0.1718, 0.4049, 0.1522, 0.4149, 0.1523, 0.9547, 0.7621, 0.9547, 0.8476, 0.935, 0.8483, 0.9351, 0.764, 0.6798, 0.993, 0.6798, 0.9728, 0.6995, 0.9716, 0.6995, 0.9942, 0.3093, 0.9927, 0.3093, 0.9736, 0.329, 0.9727, 0.329, 0.9937, 0.8611, 0.8856, 0.8612, 0.7629, 0.8809, 0.7621, 0.8809, 0.8856, 0.8332, 0.8964, 0.8332, 0.9669, 0.8136, 0.9648, 0.8136, 0.8985, 0.1141, 0.8521, 0.1141, 0.9426, 0.09437, 0.9411, 0.09432, 0.8515, 0.9548, 0.3355, 0.9548, 0.421, 0.9352, 0.4191, 0.9351, 0.3348, 0.3678, 0.9496, 0.3678, 0.9824, 0.3482, 0.9804, 0.3481, 0.9495, 0.9576, 0.421, 0.9576, 0.3871, 0.9773, 0.3874, 0.9773, 0.4208, 0.9848, 0.8579, 0.9848, 0.886, 0.9651, 0.8856, 0.9651, 0.8581, 0.4341, 0.1718, 0.4204, 0.1718, 0.4217, 0.1522, 0.4319, 0.1522, 0.9534, 0.001391, 0.9534, 0.0875, 0.9336, 0.0884, 0.9337, 0.003557, 0.5896, 0.149, 0.5896, 0.1291, 0.6093, 0.1279, 0.6093, 0.1507, 0.6548, 0.9498, 0.6548, 0.9825, 0.6351, 0.9827, 0.6352, 0.9518, 0.9632, 0.7017, 0.9632, 0.6682, 0.9829, 0.6683, 0.9829, 0.7016, 0.2108, 0.9935, 0.2108, 0.974, 0.2306, 0.9733, 0.2306, 0.9942, 0.8796, 0.2422, 0.8796, 0.1205, 0.8994, 0.1204, 0.8994, 0.2427, 0.4506, 0.1718, 0.4369, 0.1718, 0.439, 0.1522, 0.4492, 0.1522, 0.8393, 0.4583, 0.8394, 0.2976, 0.859, 0.2956, 0.859, 0.4575, 0.9171, 0.9977, 0.9171, 0.9782, 0.9369, 0.9776, 0.9369, 0.9984, 0.866, 0.6548, 0.866, 0.5331, 0.8858, 0.5325, 0.8858, 0.6548, 0.9798, 0.4652, 0.9798, 0.4987, 0.9601, 0.4986, 0.9601, 0.4653, 0.9868, 0.151, 0.9868, 0.1791, 0.967, 0.179, 0.967, 0.1515, 0.8362, 0.931, 0.8572, 0.9296, 0.8572, 0.9621, 0.836, 0.9634, 0.5996, 0.9557, 0.5788, 0.9511, 0.5786, 0.9183, 0.5996, 0.9227, 0.117, 0.9189, 0.1379, 0.9143, 0.1379, 0.9473, 0.1168, 0.9517, 0.9627, 0.9593, 0.9417, 0.9579, 0.9415, 0.9255, 0.9627, 0.9268, 0.03291, 0.9523, 0.009448, 0.9523, 0.009856, 0.9198, 0.03273, 0.9196, 0.8436, 0.6528, 0.8435, 0.4921, 0.8632, 0.4929, 0.8632, 0.6548, 0.4354, 0.9141, 0.4586, 0.9197, 0.4586, 0.9527, 0.4359, 0.947, 0.5671, 0.1495, 0.5671, 0.1296, 0.5868, 0.1279, 0.5868, 0.1507, 0.1763, 0.9474, 0.1531, 0.9529, 0.1536, 0.92, 0.1763, 0.9143, 0.8809, 0.8884, 0.8809, 0.959, 0.8613, 0.9568, 0.8613, 0.8906, 0.9071, 0.9526, 0.8837, 0.9526, 0.8838, 0.9199, 0.9067, 0.92, 0.9381, 0.6682, 0.9381, 0.7587, 0.9184, 0.7593, 0.9184, 0.6697, 0.8136, 0.6694, 0.8359, 0.6694, 0.8359, 0.8166, 0.8136, 0.8166, 0.7665, 0.1206, 0.7665, 0.2844, 0.7454, 0.2842, 0.7334, 0.1204, 0.7431, 0.4651, 0.7431, 0.4982, 0.7163, 0.5041, 0.7164, 0.4707, 0.7519, 0.6712, 0.7639, 0.5075, 0.785, 0.5073, 0.785, 0.6711, 0.7726, 0.471, 0.7726, 0.5041, 0.7459, 0.4985, 0.7459, 0.4651, 0.8332, 0.9939, 0.8126, 0.9918, 0.8122, 0.9697, 0.8332, 0.9716, 0.06807, 0.8775, 0.06074, 0.7891, 0.0886, 0.7934, 0.0886, 0.8805, 0.5116, 0.9718, 0.5322, 0.9697, 0.5322, 0.9919, 0.5112, 0.9938, 0.5583, 0.7809, 0.5583, 0.868, 0.5304, 0.8723, 0.5377, 0.7839, 0.03291, 0.7451, 0.03291, 0.828, 0.001391, 0.8322, 0.004454, 0.7492, 0.9951, 0.2765, 0.9951, 0.3052, 0.9856, 0.3026, 0.9855, 0.2744, 0.8246, 0.08435, 0.8215, 0.001391, 0.853, 0.005577, 0.853, 0.08845, 0.2073, 0.936, 0.2073, 0.9647, 0.1977, 0.9668, 0.1978, 0.9386, 0.2306, 0.936, 0.2306, 0.9705, 0.2103, 0.968, 0.2101, 0.9363, 0.6151, 0.001391, 0.6334, 0.1251, 0.5671, 0.1251, 0.5806, 0.001574, 0.963, 0.6142, 0.963, 0.6488, 0.9426, 0.6485, 0.9428, 0.6167, 0.6685, 0.1547, 0.682, 0.2783, 0.6157, 0.2783, 0.6339, 0.1545, 0.7755, 0.4702, 0.8022, 0.4651, 0.8022, 0.4982, 0.7754, 0.5035, 0.6721, 0.3141, 0.6453, 0.3203, 0.6453, 0.287, 0.6721, 0.281, 0.6157, 0.281, 0.6425, 0.2873, 0.6425, 0.3203, 0.6157, 0.3144, 0.8317, 0.5035, 0.805, 0.4984, 0.8049, 0.4651, 0.8317, 0.4705, 0.3742, 0.9281, 0.3959, 0.9242, 0.3959, 0.9541, 0.3738, 0.9588, 0.5117, 0.9368, 0.534, 0.9371, 0.534, 0.9668, 0.5112, 0.9669, 0.4994, 0.9676, 0.4771, 0.9679, 0.4766, 0.9378, 0.4994, 0.9379, 0.4316, 0.9569, 0.4099, 0.953, 0.4095, 0.9223, 0.4316, 0.927, 0.7492, 0.2982, 0.7492, 0.4624, 0.719, 0.4576, 0.7163, 0.2956, 0.7491, 0.5073, 0.7491, 0.6714, 0.7162, 0.674, 0.7188, 0.512, 0.8023, 0.1205, 0.8023, 0.2843, 0.7723, 0.2823, 0.7693, 0.1204, 0.785, 0.2956, 0.785, 0.4594, 0.752, 0.4595, 0.755, 0.2976, 0.9856, 0.9255, 0.9954, 0.9281, 0.9954, 0.9555, 0.9858, 0.9534, 0.3963, 0.9616, 0.4061, 0.9636, 0.4061, 0.9924, 0.3965, 0.9902, 0.995, 0.9206, 0.9852, 0.9227, 0.9854, 0.8941, 0.995, 0.8919, 0.9955, 0.7346, 0.9857, 0.7372, 0.9859, 0.7093, 0.9955, 0.7072, 0.7903, 0.0901, 0.7892, 0.001391, 0.8187, 0.004866, 0.8187, 0.09446, 0.5082, 0.7862, 0.5082, 0.8733, 0.4809, 0.8677, 0.479, 0.7797, 0.2278, 0.7778, 0.2278, 0.8649, 0.1987, 0.8714, 0.2005, 0.7834, 0.7569, 0.09446, 0.758, 0.00575, 0.7864, 0.001391, 0.7864, 0.09098, 0.2701, 0.9801, 0.2501, 0.9762, 0.2497, 0.9475, 0.2701, 0.9516, 0.9842, 0.5979, 0.9639, 0.5961, 0.9633, 0.568, 0.9842, 0.57, 0.2824, 0.9537, 0.3028, 0.9519, 0.3028, 0.9797, 0.2819, 0.9818, 0.09403, 0.9494, 0.1141, 0.9454, 0.1141, 0.9739, 0.09361, 0.978, 0.8617, 0.7524, 0.8611, 0.6694, 0.8893, 0.6744, 0.8893, 0.7593, 0.8623, 0.3296, 0.8618, 0.2467, 0.8896, 0.2476, 0.8896, 0.332, 0.6254, 0.8857, 0.6259, 0.8028, 0.6532, 0.8004, 0.6532, 0.8848, 0.2509, 0.8819, 0.2514, 0.7989, 0.2791, 0.792, 0.2791, 0.8769, 0.7823, 0.6773, 0.7823, 0.8016, 0.7542, 0.7963, 0.7519, 0.674, 0.656, 0.6682, 0.656, 0.7933, 0.6254, 0.7977, 0.6285, 0.6741, 0.0886, 0.6613, 0.0886, 0.7863, 0.06111, 0.7804, 0.05797, 0.6569, 0.7466, 0.6768, 0.7466, 0.8011, 0.7162, 0.8044, 0.7184, 0.6822, 0.7039, 0.9754, 0.7196, 0.9705, 0.7196, 0.9905, 0.7023, 0.998, 0.9071, 0.9839, 0.8874, 0.9773, 0.8868, 0.9554, 0.9071, 0.964, 0.01319, 0.9616, 0.03291, 0.9551, 0.03291, 0.975, 0.0126, 0.9836, 0.4821, 0.9707, 0.4994, 0.9781, 0.4994, 0.9982, 0.4836, 0.9932, 0.9978, 0.2705, 0.9855, 0.2716, 0.9856, 0.249, 0.9978, 0.2465, 0.9966, 0.5266, 0.9845, 0.5241, 0.9843, 0.5015, 0.9966, 0.5026, 0.9871, 0.1907, 0.9947, 0.1956, 0.9947, 0.2197, 0.9857, 0.2126, 0.9857, 0.6753, 0.9947, 0.6682, 0.9947, 0.6923, 0.9871, 0.6972, 0.6976, 0.09664, 0.7051, 0.09505, 0.7051, 0.1148, 0.6974, 0.1168, 0.1802, 0.8239, 0.1879, 0.8259, 0.1879, 0.8456, 0.1804, 0.844, 0.987, 0.568, 0.9979, 0.5718, 0.9979, 0.5916, 0.9874, 0.5883, 0.9858, 0.3113, 0.9963, 0.308, 0.9963, 0.3278, 0.9855, 0.3317, 0.9512, 0.5279, 0.9381, 0.5272, 0.9378, 0.507, 0.9512, 0.5058, 0.9264, 0.1283, 0.9303, 0.1265, 0.9303, 0.1462, 0.9265, 0.1482, 0.09231, 0.543, 0.08838, 0.5412, 0.08851, 0.5213, 0.09231, 0.5233, 0.8956, 0.1169, 0.8822, 0.1158, 0.8825, 0.09557, 0.8956, 0.09486, 0.5541, 0.9934, 0.5368, 0.9986, 0.5369, 0.9783, 0.5541, 0.9714, 0.8501, 0.1134, 0.8458, 0.111, 0.8461, 0.09124, 0.8501, 0.09332, 0.7439, 0.8757, 0.7483, 0.8733, 0.7483, 0.8934, 0.7443, 0.8955, 0.4793, 0.9978, 0.462, 0.991, 0.4619, 0.9707, 0.4793, 0.9759, 0.08231, 0.9492, 0.08231, 0.9773, 0.06077, 0.9743, 0.06074, 0.9461, 0.5368, 0.9686, 0.5368, 0.9405, 0.5583, 0.9368, 0.5583, 0.9649, 0.9171, 0.9748, 0.9172, 0.9466, 0.9387, 0.9435, 0.9387, 0.9717, 0.91, 0.6338, 0.91, 0.6618, 0.8886, 0.6581, 0.8885, 0.63, 0.9398, 0.6195, 0.9398, 0.6654, 0.9186, 0.6603, 0.9184, 0.6142, 0.9236, 0.09707, 0.9236, 0.143, 0.9022, 0.1482, 0.9024, 0.1022, 0.3093, 0.9699, 0.3095, 0.9194, 0.3304, 0.9135, 0.3304, 0.9638, 0.9338, 0.1416, 0.9336, 0.09119, 0.9547, 0.0973, 0.9547, 0.1476, 0.4316, 0.983, 0.4101, 0.9857, 0.4105, 0.9625, 0.4316, 0.9597, 0.5996, 0.9844, 0.5786, 0.9816, 0.5782, 0.9585, 0.5996, 0.9611, 0.7094, 0.09151, 0.7314, 0.09391, 0.7314, 0.117, 0.7098, 0.1149, 0.1535, 0.9578, 0.175, 0.9557, 0.175, 0.9788, 0.1531, 0.9812, 0.828, 0.1228, 0.828, 0.2809, 0.8051, 0.2775, 0.8064, 0.1204, 0.8107, 0.2956, 0.8107, 0.4537, 0.7891, 0.4561, 0.7878, 0.299, 0.789, 0.8253, 0.7878, 0.6694, 0.8108, 0.6708, 0.8108, 0.8254, 0.8135, 0.4516, 0.8148, 0.2957, 0.8365, 0.2956, 0.8365, 0.4502, 0.9834, 0.8263, 0.9981, 0.8271, 0.9981, 0.8521, 0.9836, 0.8514, 0.6736, 0.9939, 0.6588, 0.9956, 0.6589, 0.9711, 0.6736, 0.9694, 0.9981, 0.7871, 0.9834, 0.7879, 0.9836, 0.7629, 0.9981, 0.7621, 0.9826, 0.4724, 0.9974, 0.4742, 0.9974, 0.4987, 0.9827, 0.497, 0.8769, 0.1267, 0.8769, 0.2294, 0.8533, 0.2226, 0.8543, 0.1204, 0.8569, 0.1103, 0.8558, 0.00814, 0.8794, 0.001391, 0.8794, 0.1041, 0.7537, 0.8936, 0.7519, 0.8044, 0.7769, 0.806, 0.7769, 0.8962, 0.7162, 0.899, 0.718, 0.8098, 0.7412, 0.8072, 0.7412, 0.8974, 0.7436, 0.9927, 0.7241, 0.9912, 0.724, 0.9669, 0.7436, 0.9683, 0.7342, 0.09298, 0.7538, 0.09151, 0.7538, 0.1159, 0.7342, 0.1174, 0.7691, 0.9903, 0.7495, 0.9884, 0.7494, 0.9641, 0.7691, 0.9659, 0.8362, 0.9681, 0.8558, 0.9662, 0.8558, 0.9906, 0.836, 0.9924, 0.8843, 0.426, 0.8844, 0.3353, 0.9088, 0.3348, 0.9088, 0.4245, 0.9088, 0.4304, 0.9088, 0.5201, 0.8844, 0.5195, 0.8843, 0.4288, 0.8828, 0.09187, 0.8822, 0.001391, 0.9072, 0.002434, 0.9072, 0.09207, 0.9087, 0.7621, 0.9087, 0.8517, 0.8837, 0.8528, 0.8843, 0.7623, 0.4569, 0.9796, 0.4354, 0.9816, 0.4356, 0.9579, 0.4569, 0.9555, 0.1383, 0.9785, 0.1168, 0.9818, 0.117, 0.9581, 0.1383, 0.9545, 0.843, 0.1174, 0.8217, 0.115, 0.8215, 0.09124, 0.843, 0.09328, 0.9816, 0.5288, 0.9602, 0.5252, 0.9601, 0.5015, 0.9816, 0.5048, 0.9415, 0.9636, 0.9626, 0.9621, 0.9626, 0.9852, 0.9415, 0.9873, 0.1306, 0.732, 0.1306, 0.8487, 0.1067, 0.8457, 0.1066, 0.7278, 0.9654, 0.9622, 0.9866, 0.9644, 0.9866, 0.9874, 0.9655, 0.9859, 0.1531, 0.8487, 0.1532, 0.7308, 0.1771, 0.7278, 0.1771, 0.8445, 0.8613, 0.4884, 0.8394, 0.4841, 0.8393, 0.4611, 0.8613, 0.4647, 0.6727, 0.09378, 0.6946, 0.08956, 0.6946, 0.1132, 0.6726, 0.1168, 0.7021, 0.7223, 0.7021, 0.8421, 0.6784, 0.8458, 0.6783, 0.7272, 0.3969, 0.7134, 0.3969, 0.8332, 0.373, 0.8283, 0.3732, 0.7096, 0.532, 0.5045, 0.5304, 0.4445, 0.5304, 0.3859, 0.532, 0.3259, 0.5777, 0.3271, 0.5952, 0.3435, 0.5952, 0.4869, 0.5777, 0.5032, 0.6698, 0.08956, 0.6698, 0.1496, 0.6361, 0.1496, 0.6361, 0.08956, 0.343, 0.8522, 0.343, 0.9107, 0.3093, 0.9107, 0.3093, 0.8522, 0.1531, 0.9115, 0.1531, 0.8515, 0.1866, 0.8515, 0.1866, 0.9115, 0.4689, 0.8528, 0.4689, 0.9113, 0.4354, 0.9113, 0.4354, 0.8528, 0.09014, 0.8833, 0.09014, 0.9433, 0.06074, 0.9433, 0.06074, 0.8833, 0.6548, 0.8885, 0.6548, 0.947, 0.6254, 0.947, 0.6254, 0.8885])
me_cube_001.materials.append(mat_handle)
me_cube_001.update()

# ---- objects
ob_handle = bpy.data.objects.new('Handle', me_cube_001)

# ---- transforms, parenting, visibility, modifiers, constraints
ob_handle.location = (-0.1804, 0.0, -0.1382)
ob_handle.rotation_euler = (0.0, -0.0, -1.571)
ob_handle.scale = (0.6665, 0.8923, 0.6665)
ob_handle.lineart.crease_threshold = 0.0

# ---- collection membership
col_collection.objects.link(ob_handle)

# ---- scene / render settings (as saved in the file)
scene.frame_start = 1; scene.frame_end = 250; scene.frame_set(4)
scene.render.engine = 'BLENDER_EEVEE_NEXT'
scene.cycles.use_denoising = False
scene.cycles.samples = 128
scene.cycles.sampling_pattern = 'TABULATED_SOBOL'
scene.cycles.use_adaptive_sampling = False
scene.cycles.use_light_tree = False
scene.view_settings.view_transform = 'Filmic'
bpy.context.view_layer.update()

# ---- added for rendering (the .blend has no active camera and no usable light): camera, sun
cam_auto = bpy.data.cameras.new('AutoCamera')
cam_auto.lens = 50.0
cam_auto.sensor_width = 36.0
cam_auto.clip_end = 1000.0
ob_auto_camera = bpy.data.objects.new('AutoCamera', cam_auto)
scene.collection.objects.link(ob_auto_camera)
ob_auto_camera.location = (0.154492, -0.388224, -0.012547)
ob_auto_camera.rotation_euler = (1.09748, -7.21219e-08, 0.694738)
scene.camera = ob_auto_camera
light_auto_sun = bpy.data.lights.new('AutoSun', 'SUN')
light_auto_sun.energy = 3.0
light_auto_sun.angle = 0.0523599
ob_auto_sun = bpy.data.objects.new('AutoSun', light_auto_sun)
scene.collection.objects.link(ob_auto_sun)
ob_auto_sun.rotation_euler = (0.872665, 0.174533, 0.523599)
bpy.context.view_layer.update()
